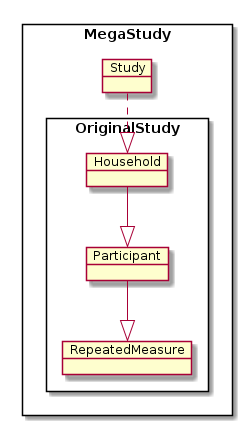

The diagram above was rendered by PlantUML. Its source (embedded in the PNG):
@startuml
rectangle MegaStudy {
        object Study
        rectangle OriginalStudy {
                object Household
                object Participant
                object RepeatedMeasure
        }
}
Household --|> Participant
Participant --|> RepeatedMeasure
Study ..|> Household
@enduml